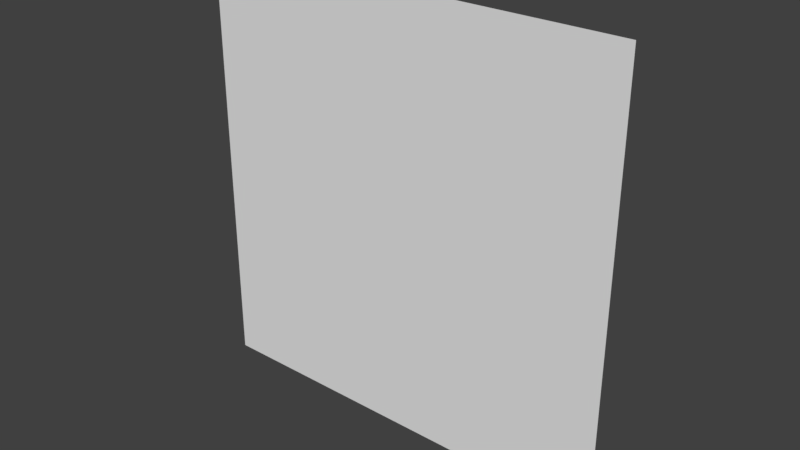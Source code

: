 # Source: slime_character_copy_01.blend  (saved by Blender 2.78.0; exported with 4.5.12 LTS)
import bpy
from mathutils import Matrix  # noqa: F401  (used for matrix-valued properties, if any)

bpy.ops.wm.read_factory_settings(use_empty=True)
scene = bpy.context.scene
scene.name = 'Scene'

# ---- collections
col_collection_1 = bpy.data.collections.new('Collection 1'); scene.collection.children.link(col_collection_1)

# ---- materials (node trees are filled in below, after node groups)
mat_mat_slime_body = bpy.data.materials.new('mat_slime_body')
mat_mat_slime_body.alpha_threshold = 0.0
mat_mat_slime_body.use_transparent_shadow = False
mat_mat_slime_body.preview_render_type = 'FLAT'
mat_mat_slime_body.roughness = 0.5
mat_mat_slime_body.specular_intensity = 0.0
mat_mat_slime_eyes = bpy.data.materials.new('mat_slime_eyes')
mat_mat_slime_eyes.alpha_threshold = 0.0
mat_mat_slime_eyes.use_transparent_shadow = False
mat_mat_slime_eyes.preview_render_type = 'FLAT'
mat_mat_slime_eyes.roughness = 0.5
mat_mat_slime_eyes.specular_intensity = 0.0
mat_mat_slime_eyebrows = bpy.data.materials.new('mat_slime_eyebrows')
mat_mat_slime_eyebrows.alpha_threshold = 0.0
mat_mat_slime_eyebrows.use_transparent_shadow = False
mat_mat_slime_eyebrows.preview_render_type = 'FLAT'
mat_mat_slime_eyebrows.roughness = 0.5
mat_mat_slime_eyebrows.specular_intensity = 0.0
mat_mat_slime_pupils = bpy.data.materials.new('mat_slime_pupils')
mat_mat_slime_pupils.alpha_threshold = 0.0
mat_mat_slime_pupils.use_transparent_shadow = False
mat_mat_slime_pupils.preview_render_type = 'FLAT'
mat_mat_slime_pupils.roughness = 0.5
mat_mat_slime_pupils.specular_intensity = 0.0

# ---- material node trees

# ---- world
world_world = bpy.data.worlds.new('World'); scene.world = world_world
world_world.color = (0.05088, 0.05088, 0.05088)
world_world.use_sun_shadow = False
world_world.sun_shadow_jitter_overblur = 0.0
world_world.cycles.sampling_method = 'MANUAL'

# ---- meshes
me_plane_slime_body_round = bpy.data.meshes.new('plane_slime_body_round')
me_plane_slime_body_round.from_pydata([(-1.304, -1.196, 0.03045), (1.304, -1.196, 0.03045), (-1.304, 1.413, 0.03045), (1.304, 1.413, 0.03045), (-1.304, 0.1083, 0.03045), (0.0, -1.196, 0.03045), (1.304, 0.1083, 0.03045), (0.0, 1.413, 0.03045), (0.0, 0.1083, 0.03045), (-1.304, -0.544, 0.03045), (0.6522, -1.196, 0.03045), (1.304, 0.7605, 0.03045), (-0.6522, 1.413, 0.03045), (-1.304, 0.7605, 0.03045), (-0.6522, -1.196, 0.03045), (1.304, -0.544, 0.03045), (0.6522, 1.413, 0.03045), (0.0, 0.7605, 0.03045), (0.0, -0.544, 0.03045), (-0.6522, 0.1083, 0.03045), (0.6522, 0.1083, 0.03045), (0.6522, -0.544, 0.03045), (-0.6522, -0.544, 0.03045), (-0.6522, 0.7605, 0.03045), (0.6522, 0.7605, 0.03045), (-1.304, -0.8701, 0.03045), (0.9784, -1.196, 0.03045), (1.304, 1.087, 0.03045), (-0.9784, 1.413, 0.03045), (-1.304, 0.4344, 0.03045), (-0.3261, -1.196, 0.03045), (1.304, -0.2179, 0.03045), (0.3261, 1.413, 0.03045), (0.0, 1.087, 0.03045), (0.0, -0.2179, 0.03045), (-0.9784, 0.1083, 0.03045), (0.3261, 0.1083, 0.03045), (-1.304, -0.2179, 0.03045), (0.3261, -1.196, 0.03045), (1.304, 0.4344, 0.03045), (-0.3261, 1.413, 0.03045), (-1.304, 1.087, 0.03045), (-0.9784, -1.196, 0.03045), (1.304, -0.8701, 0.03045), (0.9784, 1.413, 0.03045), (0.0, 0.4344, 0.03045), (0.0, -0.8701, 0.03045), (-0.3261, 0.1083, 0.03045), (0.9784, 0.1083, 0.03045), (0.6522, -0.2179, 0.03045), (0.6522, -0.8701, 0.03045), (0.3261, -0.544, 0.03045), (0.9784, -0.544, 0.03045), (-0.6522, -0.2179, 0.03045), (-0.6522, -0.8701, 0.03045), (-0.9784, -0.544, 0.03045), (-0.3261, -0.544, 0.03045), (-0.6522, 1.087, 0.03045), (-0.6522, 0.4344, 0.03045), (-0.9784, 0.7605, 0.03045), (-0.3261, 0.7605, 0.03045), (0.6522, 1.087, 0.03045), (0.6522, 0.4344, 0.03045), (0.3261, 0.7605, 0.03045), (0.9784, 0.7605, 0.03045), (0.9784, 0.4344, 0.03045), (0.3261, 0.4344, 0.03045), (0.3261, 1.087, 0.03045), (-0.3261, 0.4344, 0.03045), (-0.9784, 0.4344, 0.03045), (-0.9784, 1.087, 0.03045), (-0.3261, -0.8701, 0.03045), (-0.9784, -0.8701, 0.03045), (-0.9784, -0.2179, 0.03045), (0.9784, -0.8701, 0.03045), (0.3261, -0.8701, 0.03045), (0.3261, -0.2179, 0.03045), (0.9784, -0.2179, 0.03045), (-0.3261, -0.2179, 0.03045), (-0.3261, 1.087, 0.03045), (0.9784, 1.087, 0.03045), (-0.08889, -0.08889, -0.1), (0.08889, -0.08889, -0.1), (-0.08889, -0.6222, -0.1), (0.08889, -0.6222, -0.1), (-0.6222, -0.08889, -0.1), (-0.6222, -0.6222, -0.1), (0.6222, -0.08889, -0.1), (0.6222, -0.6222, -0.1), (-0.08889, 0.1778, -0.1), (0.08889, 0.1778, -0.1), (-0.08889, -0.3556, -0.1), (0.08889, -0.3556, -0.1), (-0.6222, 0.1778, -0.1), (-0.6222, -0.3556, -0.1), (0.6222, 0.1778, -0.1), (0.6222, -0.3556, -0.1), (-0.08889, -0.1333, -0.2), (0.08889, -0.1333, -0.2), (-0.08889, -0.6222, -0.2), (0.08889, -0.6222, -0.2), (-0.5778, -0.1333, -0.2), (-0.5778, -0.6222, -0.2), (0.5778, -0.1333, -0.2), (0.5778, -0.6222, -0.2)], [], [(80, 44, 3, 27), (79, 40, 7, 33), (78, 47, 8, 34), (77, 48, 6, 31), (76, 36, 20, 49), (75, 51, 21, 50), (74, 52, 15, 43), (73, 35, 19, 53), (72, 55, 22, 54), (71, 56, 18, 46), (70, 28, 12, 57), (69, 59, 23, 58), (68, 60, 17, 45), (67, 32, 16, 61), (66, 63, 24, 62), (65, 64, 11, 39), (62, 24, 64, 65), (20, 62, 65, 48), (48, 65, 39, 6), (45, 17, 63, 66), (8, 45, 66, 36), (36, 66, 62, 20), (33, 7, 32, 67), (17, 33, 67, 63), (63, 67, 61, 24), (58, 23, 60, 68), (19, 58, 68, 47), (47, 68, 45, 8), (29, 13, 59, 69), (4, 29, 69, 35), (35, 69, 58, 19), (41, 2, 28, 70), (13, 41, 70, 59), (59, 70, 57, 23), (54, 22, 56, 71), (14, 54, 71, 30), (30, 71, 46, 5), (25, 9, 55, 72), (0, 25, 72, 42), (42, 72, 54, 14), (37, 4, 35, 73), (9, 37, 73, 55), (55, 73, 53, 22), (50, 21, 52, 74), (10, 50, 74, 26), (26, 74, 43, 1), (46, 18, 51, 75), (5, 46, 75, 38), (38, 75, 50, 10), (34, 8, 36, 76), (18, 34, 76, 51), (51, 76, 49, 21), (49, 20, 48, 77), (21, 49, 77, 52), (52, 77, 31, 15), (53, 19, 47, 78), (22, 53, 78, 56), (56, 78, 34, 18), (57, 12, 40, 79), (23, 57, 79, 60), (60, 79, 33, 17), (61, 16, 44, 80), (24, 61, 80, 64), (64, 80, 27, 11), (81, 82, 84, 83), (81, 83, 86, 85), (84, 82, 87, 88), (89, 90, 92, 91), (89, 91, 94, 93), (92, 90, 95, 96), (97, 98, 100, 99), (97, 99, 102, 101), (100, 98, 103, 104)])
me_plane_slime_body_round.polygons.foreach_set('material_index', [0, 0, 0, 0, 0, 0, 0, 0, 0, 0, 0, 0, 0, 0, 0, 0, 0, 0, 0, 0, 0, 0, 0, 0, 0, 0, 0, 0, 0, 0, 0, 0, 0, 0, 0, 0, 0, 0, 0, 0, 0, 0, 0, 0, 0, 0, 0, 0, 0, 0, 0, 0, 0, 0, 0, 0, 0, 0, 0, 0, 0, 0, 0, 0, 1, 1, 1, 2, 2, 2, 3, 3, 3])
_uv = me_plane_slime_body_round.uv_layers.new(name='UVMap')
_uv.uv.foreach_set('vector', [0.1253, 0.8749, 0.1254, 0.9999, 0.000445, 0.9999, 0.0004019, 0.875, 0.6251, 0.8748, 0.6251, 0.9997, 0.5002, 0.9997, 0.5001, 0.8748, 0.6249, 0.375, 0.6249, 0.5, 0.5, 0.5, 0.5, 0.3751, 0.1252, 0.3752, 0.1252, 0.5001, 0.0002724, 0.5002, 0.0002292, 0.3752, 0.375, 0.3751, 0.3751, 0.5, 0.2501, 0.5001, 0.2501, 0.3752, 0.3749, 0.1252, 0.375, 0.2502, 0.25, 0.2502, 0.25, 0.1253, 0.1251, 0.1253, 0.1251, 0.2503, 0.0001862, 0.2503, 0.0001431, 0.1254, 0.8748, 0.3749, 0.8748, 0.4999, 0.7499, 0.4999, 0.7498, 0.375, 0.8747, 0.1251, 0.8747, 0.25, 0.7498, 0.2501, 0.7497, 0.1251, 0.6248, 0.1252, 0.6248, 0.2501, 0.4999, 0.2501, 0.4999, 0.1252, 0.8749, 0.8747, 0.875, 0.9996, 0.75, 0.9996, 0.75, 0.8747, 0.8748, 0.6248, 0.8749, 0.7497, 0.75, 0.7498, 0.7499, 0.6248, 0.625, 0.6249, 0.625, 0.7498, 0.5001, 0.7499, 0.5, 0.6249, 0.3752, 0.8748, 0.3752, 0.9998, 0.2503, 0.9998, 0.2503, 0.8749, 0.3751, 0.625, 0.3752, 0.7499, 0.2502, 0.75, 0.2502, 0.625, 0.1252, 0.6251, 0.1253, 0.75, 0.0003587, 0.75, 0.0003155, 0.6251, 0.2502, 0.625, 0.2502, 0.75, 0.1253, 0.75, 0.1252, 0.6251, 0.2501, 0.5001, 0.2502, 0.625, 0.1252, 0.6251, 0.1252, 0.5001, 0.1252, 0.5001, 0.1252, 0.6251, 0.0003155, 0.6251, 0.0002724, 0.5002, 0.5, 0.6249, 0.5001, 0.7499, 0.3752, 0.7499, 0.3751, 0.625, 0.5, 0.5, 0.5, 0.6249, 0.3751, 0.625, 0.3751, 0.5, 0.3751, 0.5, 0.3751, 0.625, 0.2502, 0.625, 0.2501, 0.5001, 0.5001, 0.8748, 0.5002, 0.9997, 0.3752, 0.9998, 0.3752, 0.8748, 0.5001, 0.7499, 0.5001, 0.8748, 0.3752, 0.8748, 0.3752, 0.7499, 0.3752, 0.7499, 0.3752, 0.8748, 0.2503, 0.8749, 0.2502, 0.75, 0.7499, 0.6248, 0.75, 0.7498, 0.625, 0.7498, 0.625, 0.6249, 0.7499, 0.4999, 0.7499, 0.6248, 0.625, 0.6249, 0.6249, 0.5, 0.6249, 0.5, 0.625, 0.6249, 0.5, 0.6249, 0.5, 0.5, 0.9998, 0.6248, 0.9998, 0.7497, 0.8749, 0.7497, 0.8748, 0.6248, 0.9997, 0.4998, 0.9998, 0.6248, 0.8748, 0.6248, 0.8748, 0.4999, 0.8748, 0.4999, 0.8748, 0.6248, 0.7499, 0.6248, 0.7499, 0.4999, 0.9999, 0.8746, 0.9999, 0.9996, 0.875, 0.9996, 0.8749, 0.8747, 0.9998, 0.7497, 0.9999, 0.8746, 0.8749, 0.8747, 0.8749, 0.7497, 0.8749, 0.7497, 0.8749, 0.8747, 0.75, 0.8747, 0.75, 0.7498, 0.7497, 0.1251, 0.7498, 0.2501, 0.6248, 0.2501, 0.6248, 0.1252, 0.7497, 0.0001864, 0.7497, 0.1251, 0.6248, 0.1252, 0.6248, 0.0002295, 0.6248, 0.0002295, 0.6248, 0.1252, 0.4999, 0.1252, 0.4998, 0.0002726, 0.9996, 0.125, 0.9996, 0.25, 0.8747, 0.25, 0.8747, 0.1251, 0.9996, 9.99e-05, 0.9996, 0.125, 0.8747, 0.1251, 0.8746, 0.0001432, 0.8746, 0.0001432, 0.8747, 0.1251, 0.7497, 0.1251, 0.7497, 0.0001864, 0.9997, 0.3749, 0.9997, 0.4998, 0.8748, 0.4999, 0.8748, 0.3749, 0.9996, 0.25, 0.9997, 0.3749, 0.8748, 0.3749, 0.8747, 0.25, 0.8747, 0.25, 0.8748, 0.3749, 0.7498, 0.375, 0.7498, 0.2501, 0.25, 0.1253, 0.25, 0.2502, 0.1251, 0.2503, 0.1251, 0.1253, 0.25, 0.0003589, 0.25, 0.1253, 0.1251, 0.1253, 0.125, 0.000402, 0.125, 0.000402, 0.1251, 0.1253, 0.0001431, 0.1254, 9.99e-05, 0.0004452, 0.4999, 0.1252, 0.4999, 0.2501, 0.375, 0.2502, 0.3749, 0.1252, 0.4998, 0.0002726, 0.4999, 0.1252, 0.3749, 0.1252, 0.3749, 0.0003158, 0.3749, 0.0003158, 0.3749, 0.1252, 0.25, 0.1253, 0.25, 0.0003589, 0.5, 0.3751, 0.5, 0.5, 0.3751, 0.5, 0.375, 0.3751, 0.4999, 0.2501, 0.5, 0.3751, 0.375, 0.3751, 0.375, 0.2502, 0.375, 0.2502, 0.375, 0.3751, 0.2501, 0.3752, 0.25, 0.2502, 0.2501, 0.3752, 0.2501, 0.5001, 0.1252, 0.5001, 0.1252, 0.3752, 0.25, 0.2502, 0.2501, 0.3752, 0.1252, 0.3752, 0.1251, 0.2503, 0.1251, 0.2503, 0.1252, 0.3752, 0.0002292, 0.3752, 0.0001862, 0.2503, 0.7498, 0.375, 0.7499, 0.4999, 0.6249, 0.5, 0.6249, 0.375, 0.7498, 0.2501, 0.7498, 0.375, 0.6249, 0.375, 0.6248, 0.2501, 0.6248, 0.2501, 0.6249, 0.375, 0.5, 0.3751, 0.4999, 0.2501, 0.75, 0.8747, 0.75, 0.9996, 0.6251, 0.9997, 0.6251, 0.8748, 0.75, 0.7498, 0.75, 0.8747, 0.6251, 0.8748, 0.625, 0.7498, 0.625, 0.7498, 0.6251, 0.8748, 0.5001, 0.8748, 0.5001, 0.7499, 0.2503, 0.8749, 0.2503, 0.9998, 0.1254, 0.9999, 0.1253, 0.8749, 0.2502, 0.75, 0.2503, 0.8749, 0.1253, 0.8749, 0.1253, 0.75, 0.1253, 0.75, 0.1253, 0.8749, 0.0004019, 0.875, 0.0003587, 0.75, 0.0, 0.0, 0.0625, 0.0, 0.0625, 0.125, 0.0, 0.125, 0.375, 0.875, 0.375, 0.75, 0.25, 0.75, 0.25, 0.875, 0.375, 0.75, 0.375, 0.875, 0.25, 0.875, 0.25, 0.75, 0.0, 0.0, 0.0625, 0.0, 0.0625, 0.125, 0.0, 0.125, 0.375, 1.0, 0.375, 0.875, 0.25, 0.875, 0.25, 1.0, 0.375, 0.875, 0.375, 1.0, 0.25, 1.0, 0.25, 0.875, 0.0, 0.0, 0.0625, 0.0, 0.0625, 0.125, 0.0, 0.125, 0.25, 0.75, 0.25, 0.625, 0.375, 0.625, 0.375, 0.75, 0.375, 0.625, 0.375, 0.75, 0.25, 0.75, 0.25, 0.625])
me_plane_slime_body_round.materials.append(mat_mat_slime_body)
me_plane_slime_body_round.materials.append(mat_mat_slime_eyes)
me_plane_slime_body_round.materials.append(mat_mat_slime_eyebrows)
me_plane_slime_body_round.materials.append(mat_mat_slime_pupils)
me_plane_slime_body_round.use_remesh_preserve_volume = False
me_plane_slime_body_round.use_remesh_preserve_attributes = False
me_plane_slime_body_round.use_mirror_vertex_groups = False
me_plane_slime_body_round.update()
arm_armature_slime_body = bpy.data.armatures.new('armature_slime_body')  # bones are not reproduced

# ---- objects
ob_armature_slime_body = bpy.data.objects.new('Armature_slime_body', arm_armature_slime_body)
ob_slime_body = bpy.data.objects.new('slime_body', me_plane_slime_body_round)

# ---- transforms, parenting, visibility, modifiers, constraints
ob_armature_slime_body.location = (0.0, 0.0, -8.0)
ob_armature_slime_body.lineart.crease_threshold = 0.0
ob_slime_body.parent = ob_armature_slime_body
ob_slime_body.matrix_parent_inverse = Matrix(((1.0, 0.0, 0.0, 0.0), (0.0, 1.0, 0.0, 0.0), (0.0, 0.0, 1.0, 8.0), (0.0, 0.0, 0.0, 1.0)))
ob_slime_body.location = (0.0, 0.0, 0.0)
ob_slime_body.rotation_euler = (1.571, 0.0, 0.0)
ob_slime_body.scale = (4.5, 4.5, 1.0)
ob_slime_body.lineart.crease_threshold = 0.0
_vg = ob_slime_body.vertex_groups.new(name='Control')
_vg = ob_slime_body.vertex_groups.new(name='lv1')
for _i, _w in zip([0, 1, 2, 3, 4, 5, 6, 7, 8, 9, 10, 11, 12, 13, 14, 15, 16, 17, 18, 19, 20, 21, 22, 23, 24, 25, 26, 27, 28, 29, 30, 31, 32, 33, 34, 35, 36, 37, 38, 39, 40, 41, 42, 43, 44, 45, 46, 47, 48, 49, 50, 51, 52, 53, 54, 55, 56, 57, 58, 59, 60, 61, 62, 63, 64, 65, 66, 67, 68, 69, 70, 71, 72, 73, 74, 75, 76, 77, 78, 79, 80, 86, 88, 102, 104], [0.6, 0.6001, 3.27e-09, 0.007111, 0.1, 0.6, 0.1, 0.0, 0.1217, 0.4, 0.6, 1.589e-12, 8.526e-10, 4.872e-09, 0.6, 0.3893, 1.502e-09, 0.0, 0.4, 0.1221, 0.1221, 0.4, 0.4, 1.429e-13, 1.029e-14, 0.4535, 0.6, 0.003343, 3.885e-11, 1.07e-05, 0.6, 0.1222, 0.0, 0.0, 0.1243, 0.1042, 0.1004, 0.1218, 0.6, 0.004305, 0.0, 0.0142, 0.6, 0.4999, 5.131e-06, 5.529e-06, 0.4818, 0.1221, 0.1, 0.1221, 0.4829, 0.4, 0.4, 0.1345, 0.4965, 0.4, 0.4, 0.00852, 8.104e-06, 3.089e-12, 6.927e-16, 0.008516, 8.122e-06, 6.525e-16, 5.446e-14, 0.000264, 6.249e-06, 0.00124, 6.269e-06, 9.624e-06, 0.01199, 0.491, 0.4861, 0.1221, 0.4999, 0.4646, 0.1222, 0.1221, 0.1226, 0.00124, 0.01201, 0.0, 0.0, 0.0, 0.0]): _vg.add([_i], _w, 'REPLACE')
_vg = ob_slime_body.vertex_groups.new(name='lv2')
for _i, _w in zip([0, 1, 2, 3, 4, 5, 6, 7, 8, 9, 10, 11, 12, 13, 14, 15, 16, 17, 18, 19, 20, 21, 22, 23, 24, 25, 26, 27, 28, 29, 30, 31, 32, 33, 34, 35, 36, 37, 38, 39, 40, 41, 42, 43, 44, 45, 46, 47, 48, 49, 50, 51, 52, 53, 54, 55, 56, 57, 58, 59, 60, 61, 62, 63, 64, 65, 66, 67, 68, 69, 70, 71, 72, 73, 74, 75, 76, 77, 78, 79, 80], [0.0, 0.0, 6.235e-14, 8.072e-12, 0.9, 0.0, 0.9, 8.686e-16, 0.7999, 0.3067, 0.0, 0.35, 4.47e-16, 0.2793, 0.0, 0.3351, 5.788e-17, 0.35, 0.35, 0.8, 0.8, 0.35, 0.35, 0.3494, 0.35, 0.1, 0.0, 0.1001, 3.923e-15, 0.3249, 0.0, 0.3464, 6.091e-17, 0.1151, 0.3596, 0.8, 0.8, 0.275, 0.0, 0.35, 2.832e-15, 0.1027, 0.0, 0.1043, 3.607e-18, 0.3504, 0.1012, 0.7998, 0.8, 0.35, 0.1, 0.35, 0.3251, 0.3893, 0.1002, 0.3301, 0.35, 0.1, 0.35, 0.3499, 0.35, 0.1137, 0.35, 0.35, 0.35, 0.35, 0.35, 0.1296, 0.35, 0.3251, 0.1, 0.1085, 0.1, 0.3624, 0.1001, 0.1, 0.35, 0.3439, 0.3752, 0.1, 0.1022]): _vg.add([_i], _w, 'REPLACE')
_vg = ob_slime_body.vertex_groups.new(name='lv3')
for _i, _w in zip([0, 1, 2, 3, 4, 5, 6, 7, 8, 9, 10, 11, 12, 13, 14, 15, 16, 17, 18, 19, 20, 21, 22, 23, 24, 25, 26, 27, 28, 29, 30, 31, 32, 33, 34, 35, 36, 37, 38, 39, 40, 41, 42, 43, 44, 45, 46, 47, 48, 49, 50, 51, 52, 53, 54, 55, 56, 57, 58, 59, 60, 61, 62, 63, 64, 65, 66, 67, 68, 69, 70, 71, 72, 73, 74, 75, 76, 77, 78, 79, 80], [0.0, 0.0, 0.5, 0.5, 0.1221, 0.0, 0.1221, 0.5, 0.1222, 2.676e-13, 0.0, 0.3254, 0.5, 0.3251, 0.0, 1.325e-07, 0.5, 0.3251, 0.0, 0.1302, 0.1221, 7.532e-09, 7.398e-09, 0.3251, 0.3251, 0.0, 0.0, 0.5, 0.5, 0.125, 0.0, 1.109e-21, 0.5, 0.5, 2.583e-27, 0.1223, 0.1221, 3.942e-26, 0.0, 0.1221, 0.5, 0.5, 0.0, 9.24e-20, 0.5, 0.1293, 0.0, 0.1353, 0.1221, 2.926e-25, 1.393e-22, 2.141e-09, 1.178e-08, 3.865e-26, 3.45e-30, 3.471e-09, 2.14e-09, 0.5001, 0.1364, 0.3529, 0.3251, 0.5, 0.1368, 0.3251, 0.3251, 0.1253, 0.1397, 0.5, 0.1221, 0.1221, 0.5, 0.0, 5.462e-28, 2.716e-26, 4.45e-21, 0.0, 1.911e-26, 0.01787, 1.198e-26, 0.5, 0.5]): _vg.add([_i], _w, 'REPLACE')
_vg = ob_slime_body.vertex_groups.new(name='squash_control')
_m = ob_slime_body.modifiers.new('Armature', 'ARMATURE')
_m.object = ob_armature_slime_body

# ---- collection membership
col_collection_1.objects.link(ob_armature_slime_body)
col_collection_1.objects.link(ob_slime_body)

# ---- scene / render settings (as saved in the file)
scene.frame_start = 1; scene.frame_end = 250; scene.frame_set(0)
scene.render.engine = 'BLENDER_EEVEE_NEXT'
scene.render.resolution_percentage = 50
scene.render.dither_intensity = 0.0
scene.render.use_bake_selected_to_active = True
scene.cycles.use_denoising = False
scene.cycles.samples = 128
scene.cycles.sampling_pattern = 'TABULATED_SOBOL'
scene.cycles.light_sampling_threshold = 0.0
scene.cycles.use_adaptive_sampling = False
scene.cycles.use_light_tree = False
scene.cycles.blur_glossy = 0.0
scene.cycles.sample_clamp_indirect = 0.0
scene.view_settings.view_transform = 'Standard'
bpy.context.view_layer.update()

# ---- added for rendering (the .blend has no active camera and no usable light): camera, sun
cam_auto = bpy.data.cameras.new('AutoCamera')
cam_auto.lens = 50.0
cam_auto.sensor_width = 36.0
cam_auto.clip_end = 1000.0
ob_auto_camera = bpy.data.objects.new('AutoCamera', cam_auto)
scene.collection.objects.link(ob_auto_camera)
ob_auto_camera.location = (15.3632, -18.3511, 12.7777)
ob_auto_camera.rotation_euler = (1.09748, -7.21219e-08, 0.694738)
scene.camera = ob_auto_camera
light_auto_sun = bpy.data.lights.new('AutoSun', 'SUN')
light_auto_sun.energy = 3.0
light_auto_sun.angle = 0.0523599
ob_auto_sun = bpy.data.objects.new('AutoSun', light_auto_sun)
scene.collection.objects.link(ob_auto_sun)
ob_auto_sun.rotation_euler = (0.872665, 0.174533, 0.523599)
bpy.context.view_layer.update()
